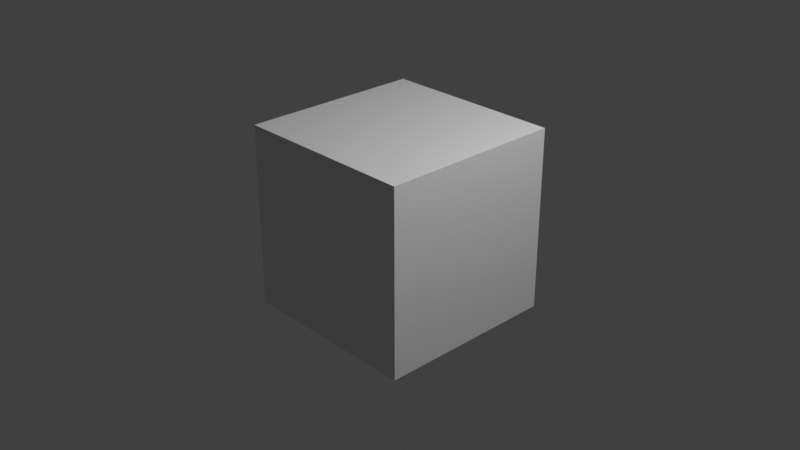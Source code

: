 # Source: Compositing2.blend  (saved by Blender 2.93.20; exported with 4.5.12 LTS)
import bpy
from mathutils import Matrix  # noqa: F401  (used for matrix-valued properties, if any)

bpy.ops.wm.read_factory_settings(use_empty=True)
scene = bpy.context.scene
scene.name = 'Scene'

# ---- collections
col_collection = bpy.data.collections.new('Collection'); scene.collection.children.link(col_collection)

# ---- materials (node trees are filled in below, after node groups)
mat_material = bpy.data.materials.new('Material')
mat_material.alpha_threshold = 0.0
mat_material.use_transparent_shadow = False
mat_material.line_color = (0.0, 0.0, 0.0, 1.0)

# ---- material node trees
mat_material.use_nodes = True; mat_material.node_tree.nodes.clear()
_N = mat_material.node_tree.nodes; _L = mat_material.node_tree.links
n0 = _N.new('ShaderNodeOutputMaterial'); n0.name = 'Material Output'; n0.location = (300, 300)
n1 = _N.new('ShaderNodeBsdfPrincipled'); n1.name = 'Principled BSDF'; n1.location = (10, 300)
n1.distribution = 'GGX'
n1.subsurface_method = 'BURLEY'
n1.inputs[2].default_value = 0.4
n1.inputs[3].default_value = 1.45
n1.inputs[27].default_value = (0.0, 0.0, 0.0, 1.0)
n1.inputs[28].default_value = 1.0
_L.new(n1.outputs[0], n0.inputs[0])
n0.is_active_output = True

# ---- world
world_world = bpy.data.worlds.new('World'); scene.world = world_world
world_world.use_nodes = True; world_world.node_tree.nodes.clear()
_N = world_world.node_tree.nodes; _L = world_world.node_tree.links
n0 = _N.new('ShaderNodeOutputWorld'); n0.name = 'World Output'; n0.location = (300, 300)
n1 = _N.new('ShaderNodeBackground'); n1.name = 'Background'; n1.location = (10, 300)
n1.inputs[0].default_value = (0.05088, 0.05088, 0.05088, 1.0)
_L.new(n1.outputs[0], n0.inputs[0])
n0.is_active_output = True
world_world.color = (0.05088, 0.05088, 0.05088)
world_world.use_sun_shadow = False
world_world.sun_shadow_jitter_overblur = 0.0

# ---- cameras
cam_camera = bpy.data.cameras.new('Camera')
cam_camera.clip_end = 100.0
cam_camera.ortho_scale = 7.314

# ---- lights
light_light = bpy.data.lights.new('Light', 'POINT')
light_light.transmission_factor = 0.0
light_light.energy = 1000.0
light_light.shadow_soft_size = 0.1
light_light.shadow_maximum_resolution = 0.006
light_light.use_absolute_resolution = True

# ---- meshes
me_cube = bpy.data.meshes.new('Cube')
me_cube.from_pydata([(1.0, 1.0, 1.0), (1.0, 1.0, -1.0), (1.0, -1.0, 1.0), (1.0, -1.0, -1.0), (-1.0, 1.0, 1.0), (-1.0, 1.0, -1.0), (-1.0, -1.0, 1.0), (-1.0, -1.0, -1.0)], [], [(0, 4, 6, 2), (3, 2, 6, 7), (7, 6, 4, 5), (5, 1, 3, 7), (1, 0, 2, 3), (5, 4, 0, 1)])
_uv = me_cube.uv_layers.new(name='UVMap')
_uv.uv.foreach_set('vector', [0.625, 0.5, 0.875, 0.5, 0.875, 0.75, 0.625, 0.75, 0.375, 0.75, 0.625, 0.75, 0.625, 1.0, 0.375, 1.0, 0.375, 0.0, 0.625, 0.0, 0.625, 0.25, 0.375, 0.25, 0.125, 0.5, 0.375, 0.5, 0.375, 0.75, 0.125, 0.75, 0.375, 0.5, 0.625, 0.5, 0.625, 0.75, 0.375, 0.75, 0.375, 0.25, 0.625, 0.25, 0.625, 0.5, 0.375, 0.5])
me_cube.materials.append(mat_material)
me_cube.use_remesh_preserve_volume = False
me_cube.use_remesh_preserve_attributes = False
me_cube.use_mirror_vertex_groups = False
me_cube.update()

# ---- objects
ob_cube = bpy.data.objects.new('Cube', me_cube)
ob_light = bpy.data.objects.new('Light', light_light)
ob_camera = bpy.data.objects.new('Camera', cam_camera)

# ---- transforms, parenting, visibility, modifiers, constraints
ob_cube.location = (0.0, 0.0, 0.0)
ob_cube.lock_rotations_4d = False
ob_cube.empty_display_type = 'ARROWS'
ob_cube.lineart.crease_threshold = 0.0
ob_light.location = (4.076, 1.005, 5.904)
ob_light.rotation_euler = (0.6503, 0.05522, 1.866)
ob_light.lock_rotations_4d = False
ob_light.empty_display_type = 'ARROWS'
ob_light.color = (0.0, 0.0, 0.0, 0.0)
ob_light.lineart.crease_threshold = 0.0
ob_camera.location = (7.359, -6.926, 4.958)
ob_camera.rotation_euler = (1.109, 0.0, 0.8149)
ob_camera.lock_rotations_4d = False
ob_camera.empty_display_type = 'ARROWS'
ob_camera.color = (0.0, 0.0, 0.0, 0.0)
ob_camera.display_type = 'WIRE'
ob_camera.lineart.crease_threshold = 0.0

# ---- collection membership
col_collection.objects.link(ob_cube)
col_collection.objects.link(ob_light)
col_collection.objects.link(ob_camera)

# ---- scene / render settings (as saved in the file)
scene.camera = ob_camera
scene.frame_start = 1; scene.frame_end = 146; scene.frame_set(16)
scene.render.engine = 'BLENDER_EEVEE_NEXT'
scene.render.image_settings.file_format = 'FFMPEG'
scene.render.image_settings.color_mode = 'RGB'
scene.render.image_settings.compression = 0
scene.render.use_render_cache = True
scene.cycles.use_denoising = False
scene.cycles.samples = 128
scene.cycles.sampling_pattern = 'TABULATED_SOBOL'
scene.cycles.use_adaptive_sampling = False
scene.cycles.use_light_tree = False
scene.view_settings.view_transform = 'Standard'
bpy.context.view_layer.update()
